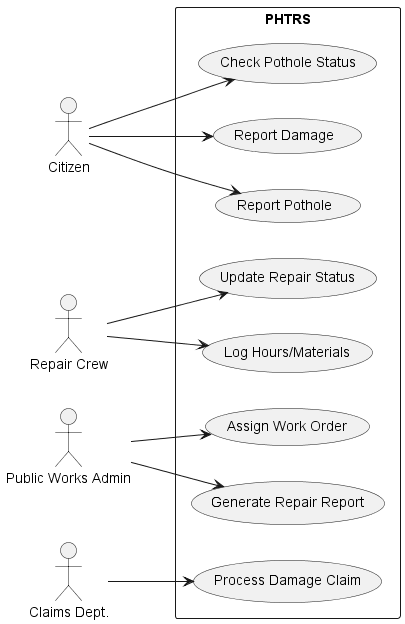

The diagram above was rendered by PlantUML. Its source (embedded in the PNG):
@startuml
left to right direction

actor Citizen
actor "Repair Crew" as Crew
actor "Public Works Admin" as Admin
actor "Claims Dept." as Claims

rectangle PHTRS {
  usecase "Report Pothole" as U1
  usecase "Check Pothole Status" as U2
  usecase "Report Damage" as U3
  usecase "Assign Work Order" as U4
  usecase "Update Repair Status" as U5
  usecase "Log Hours/Materials" as U6
  usecase "Generate Repair Report" as U7
  usecase "Process Damage Claim" as U8
}

Citizen --> U1
Citizen --> U2
Citizen --> U3
Admin --> U4
Crew --> U5
Crew --> U6
Admin --> U7
Claims --> U8
@enduml